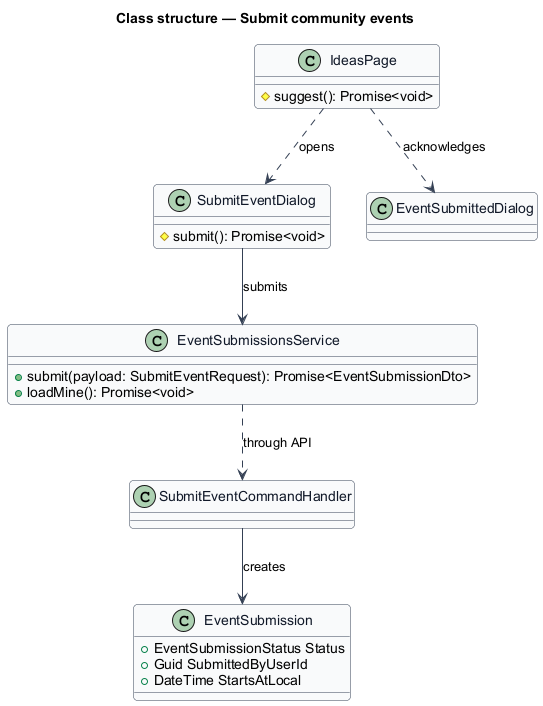

The diagram above was rendered by PlantUML. Its source (embedded in the PNG):
@startuml
skinparam backgroundColor #FFFFFF
skinparam shadowing false
skinparam roundcorner 8
skinparam defaultFontName Arial
skinparam ArrowColor #344054
skinparam class {
  BorderColor #344054
  FontColor #101828
  BackgroundColor #F9FAFB
}
title Class structure — Submit community events

class IdeasPage {
  #suggest(): Promise<void>
}
class SubmitEventDialog {
  #submit(): Promise<void>
}
class EventSubmittedDialog
class EventSubmissionsService {
  +submit(payload: SubmitEventRequest): Promise<EventSubmissionDto>
  +loadMine(): Promise<void>
}
class SubmitEventCommandHandler
class EventSubmission {
  +EventSubmissionStatus Status
  +Guid SubmittedByUserId
  +DateTime StartsAtLocal
}
IdeasPage ..> SubmitEventDialog : opens
IdeasPage ..> EventSubmittedDialog : acknowledges
SubmitEventDialog --> EventSubmissionsService : submits
SubmitEventCommandHandler --> EventSubmission : creates
EventSubmissionsService ..> SubmitEventCommandHandler : through API
@enduml